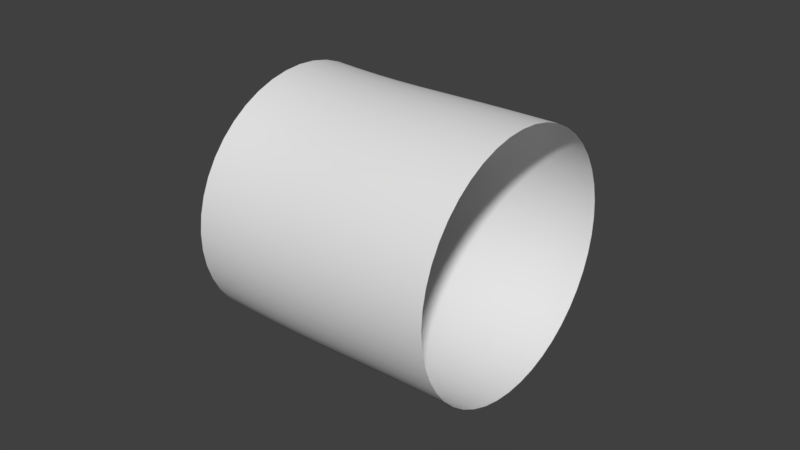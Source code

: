 # Source: tunnel2.blend  (saved by Blender 2.78.0; exported with 4.5.12 LTS)
import bpy
from mathutils import Matrix  # noqa: F401  (used for matrix-valued properties, if any)

bpy.ops.wm.read_factory_settings(use_empty=True)
scene = bpy.context.scene
scene.name = 'Scene'

# ---- collections
col_collection_1 = bpy.data.collections.new('Collection 1'); scene.collection.children.link(col_collection_1)

# ---- world
world_world = bpy.data.worlds.new('World'); scene.world = world_world
world_world.color = (0.05088, 0.05088, 0.05088)
world_world.use_sun_shadow = False
world_world.sun_shadow_jitter_overblur = 0.0
world_world.cycles.sampling_method = 'MANUAL'

# ---- curves / text
cu_beziercurve = bpy.data.curves.new('BezierCurve', 'CURVE')
cu_beziercurve.dimensions = '3D'
_sp = cu_beziercurve.splines.new('BEZIER'); _sp.bezier_points.add(1)
_sp.bezier_points.foreach_set('co', [-1.0, 0.0, 0.0, 1.0, 0.0, 0.0])
_sp.bezier_points.foreach_set('handle_left', [-1.706, -0.004231, 0.03983, 0.0, 0.0, 0.0])
_sp.bezier_points.foreach_set('handle_right', [-0.2311, 0.004609, -0.04339, 2.0, 0.0, 0.0])
for _p, _l, _r in zip(_sp.bezier_points, ['ALIGNED', 'ALIGNED'], ['ALIGNED', 'ALIGNED']): _p.handle_left_type = _l; _p.handle_right_type = _r
_sp.order_u = 0
_sp.order_v = 0
cu_beziercurve.use_path = True
cu_beziercurve.use_path_clamp = True
cu_beziercurve.bevel_resolution = 20
cu_beziercurve.bevel_depth = 1.0
cu_beziercurve.fill_mode = 'FULL'

# ---- objects
ob_beziercurve = bpy.data.objects.new('BezierCurve', cu_beziercurve)

# ---- transforms, parenting, visibility, modifiers, constraints
ob_beziercurve.location = (0.0, 0.0, 0.0)
ob_beziercurve.lineart.crease_threshold = 0.0

# ---- collection membership
col_collection_1.objects.link(ob_beziercurve)

# ---- scene / render settings (as saved in the file)
scene.frame_start = 1; scene.frame_end = 250; scene.frame_set(1)
scene.render.engine = 'BLENDER_EEVEE_NEXT'
scene.render.resolution_percentage = 50
scene.render.dither_intensity = 0.0
scene.cycles.use_denoising = False
scene.cycles.samples = 128
scene.cycles.sampling_pattern = 'TABULATED_SOBOL'
scene.cycles.light_sampling_threshold = 0.0
scene.cycles.use_adaptive_sampling = False
scene.cycles.use_light_tree = False
scene.cycles.blur_glossy = 0.0
scene.cycles.sample_clamp_indirect = 0.0
scene.view_settings.view_transform = 'Standard'
bpy.context.view_layer.update()

# ---- added for rendering (the .blend has no active camera and no usable light): camera, sun
cam_auto = bpy.data.cameras.new('AutoCamera')
cam_auto.lens = 50.0
cam_auto.sensor_width = 36.0
cam_auto.clip_end = 1000.0
ob_auto_camera = bpy.data.objects.new('AutoCamera', cam_auto)
scene.collection.objects.link(ob_auto_camera)
ob_auto_camera.location = (4.53266, -5.43919, 3.62613)
ob_auto_camera.rotation_euler = (1.09748, -7.21219e-08, 0.694738)
scene.camera = ob_auto_camera
light_auto_sun = bpy.data.lights.new('AutoSun', 'SUN')
light_auto_sun.energy = 3.0
light_auto_sun.angle = 0.0523599
ob_auto_sun = bpy.data.objects.new('AutoSun', light_auto_sun)
scene.collection.objects.link(ob_auto_sun)
ob_auto_sun.rotation_euler = (0.872665, 0.174533, 0.523599)
bpy.context.view_layer.update()

